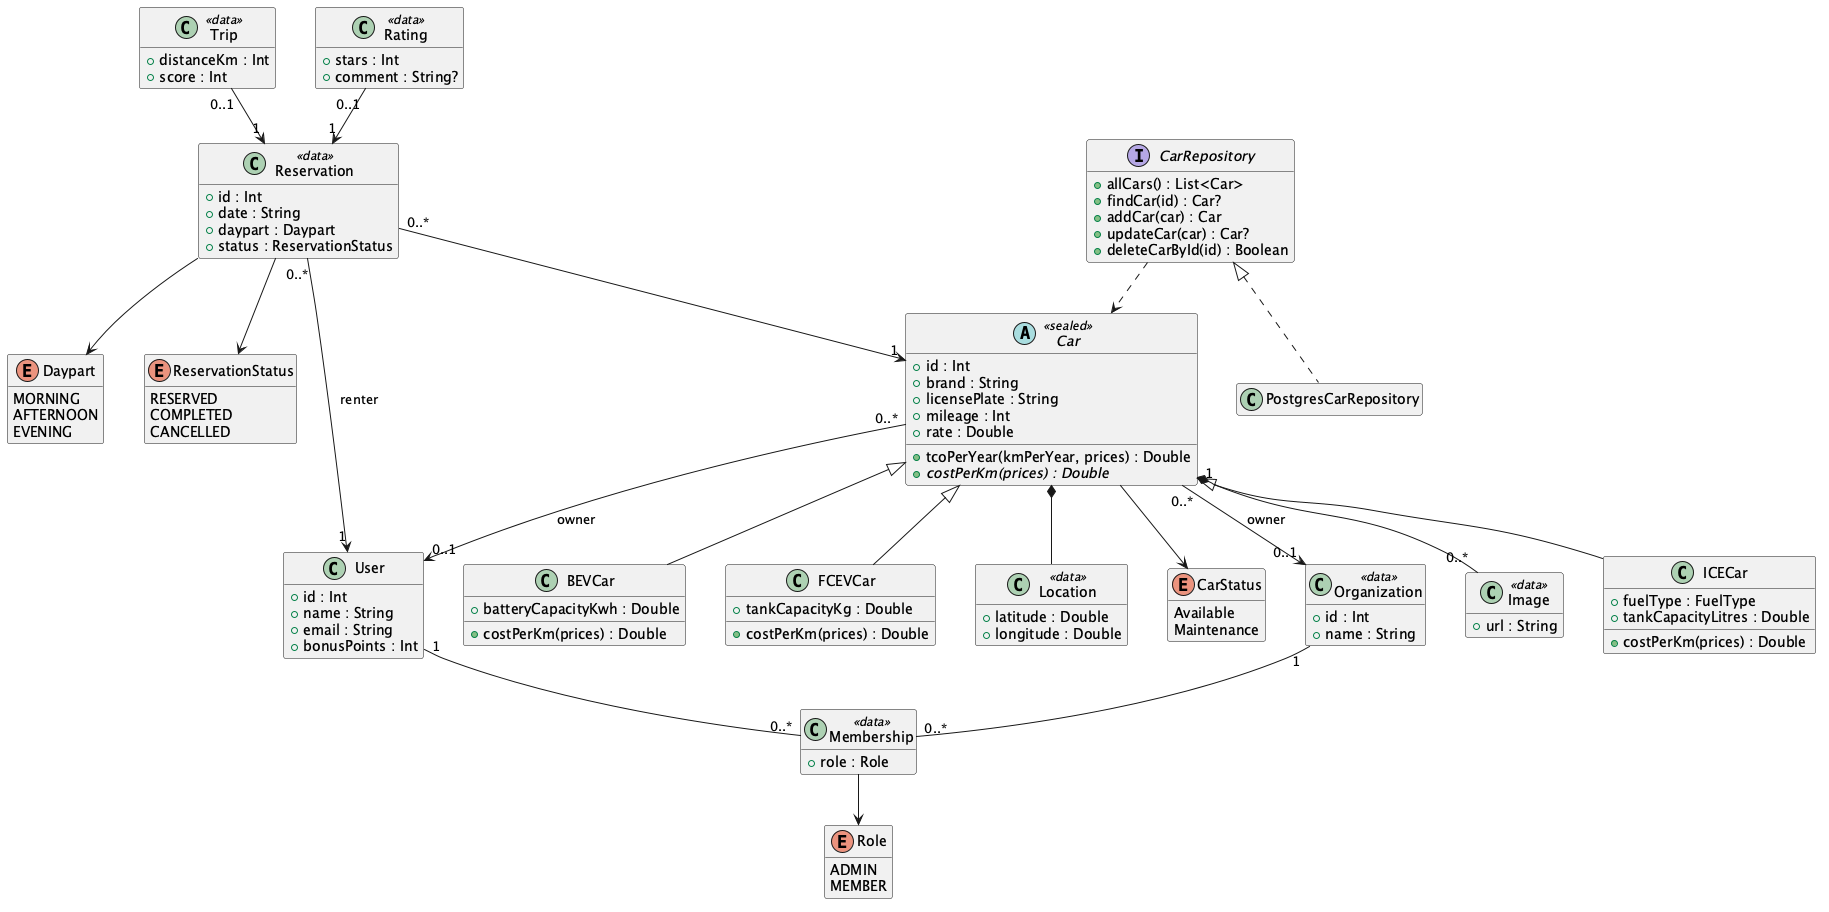

The diagram above was rendered by PlantUML. Its source (embedded in the PNG):
@startuml
' The main classes of src/ with the OO concepts that matter: a sealed base class with three subclasses, an interface with an implementation, composition and enums.
' class-cars.puml and class-accounts.puml show every member.
hide empty members
skinparam nodesep 40
skinparam ranksep 50

abstract class Car <<sealed>> {
  + id : Int
  + brand : String
  + licensePlate : String
  + mileage : Int
  + rate : Double
  + tcoPerYear(kmPerYear, prices) : Double
  + {abstract} costPerKm(prices) : Double
}
class ICECar {
  + fuelType : FuelType
  + tankCapacityLitres : Double
  + costPerKm(prices) : Double
}
class BEVCar {
  + batteryCapacityKwh : Double
  + costPerKm(prices) : Double
}
class FCEVCar {
  + tankCapacityKg : Double
  + costPerKm(prices) : Double
}
class Location <<data>> {
  + latitude : Double
  + longitude : Double
}
enum CarStatus {
  Available
  Maintenance
}
interface CarRepository {
  + allCars() : List<Car>
  + findCar(id) : Car?
  + addCar(car) : Car
  + updateCar(car) : Car?
  + deleteCarById(id) : Boolean
}
class PostgresCarRepository
class User {
  + id : Int
  + name : String
  + email : String
  + bonusPoints : Int
}
class Organization <<data>> {
  + id : Int
  + name : String
}
class Membership <<data>> {
  + role : Role
}
enum Role {
  ADMIN
  MEMBER
}
class Reservation <<data>> {
  + id : Int
  + date : String
  + daypart : Daypart
  + status : ReservationStatus
}
enum Daypart {
  MORNING
  AFTERNOON
  EVENING
}
enum ReservationStatus {
  RESERVED
  COMPLETED
  CANCELLED
}
class Trip <<data>> {
  + distanceKm : Int
  + score : Int
}
class Rating <<data>> {
  + stars : Int
  + comment : String?
}
class Image <<data>> {
  + url : String
}

Car <|-- ICECar
Car <|-- BEVCar
Car <|-- FCEVCar
Car *-- Location
Car --> CarStatus
Car "0..*" --> "0..1" User : owner
Car "0..*" --> "0..1" Organization : owner
Car "1" *-- "0..*" Image
CarRepository <|.. PostgresCarRepository
CarRepository ..> Car
User "1" -- "0..*" Membership
Organization "1" -- "0..*" Membership
Membership --> Role
Reservation "0..*" --> "1" Car
Reservation "0..*" --> "1" User : renter
Reservation --> Daypart
Reservation --> ReservationStatus
Trip "0..1" --> "1" Reservation
Rating "0..1" --> "1" Reservation
@enduml